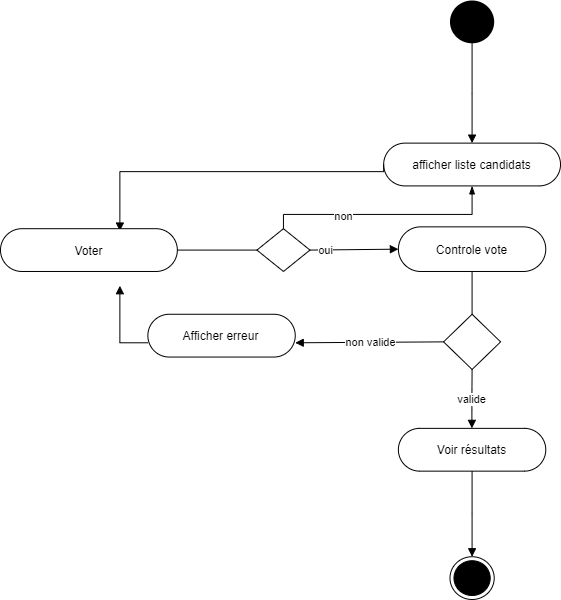

The diagram above was exported from draw.io. Its source (the exported page's mxGraphModel, read from the mxfile embedded in the PNG):
<mxGraphModel dx="2193" dy="983" grid="1" gridSize="10" guides="1" tooltips="1" connect="1" arrows="1" fold="1" page="1" pageScale="1" pageWidth="827" pageHeight="1169" math="0" shadow="0">
  <root>
    <mxCell id="0" />
    <mxCell id="1" parent="0" />
    <mxCell id="HtQGaKTDZmlAqkp0VzS8-3" value="" style="group" vertex="1" connectable="0" parent="1">
      <mxGeometry x="170" y="101" width="560" height="599" as="geometry" />
    </mxCell>
    <mxCell id="ROLbeMyRgWrk4m528cWM-2" value="" style="ellipse;fillColor=#000000;strokeColor=none;" parent="HtQGaKTDZmlAqkp0VzS8-3" vertex="1">
      <mxGeometry x="449.4736842105263" width="44.21052631578947" height="42.785714285714285" as="geometry" />
    </mxCell>
    <mxCell id="ROLbeMyRgWrk4m528cWM-3" value="" style="endArrow=none;html=1;rounded=0;edgeStyle=elbowEdgeStyle;elbow=vertical;startArrow=block;startFill=1;" parent="HtQGaKTDZmlAqkp0VzS8-3" edge="1">
      <mxGeometry width="50" height="50" relative="1" as="geometry">
        <mxPoint x="471.57894736842104" y="142.61904761904762" as="sourcePoint" />
        <mxPoint x="471.57894736842104" y="42.785714285714285" as="targetPoint" />
      </mxGeometry>
    </mxCell>
    <mxCell id="ROLbeMyRgWrk4m528cWM-4" value="afficher liste candidats" style="rounded=1;whiteSpace=wrap;html=1;arcSize=50;" parent="HtQGaKTDZmlAqkp0VzS8-3" vertex="1">
      <mxGeometry x="383.1578947368421" y="142.61904761904762" width="176.8421052631579" height="42.785714285714285" as="geometry" />
    </mxCell>
    <mxCell id="ROLbeMyRgWrk4m528cWM-5" value="" style="endArrow=none;html=1;rounded=0;edgeStyle=elbowEdgeStyle;elbow=vertical;startArrow=block;startFill=1;entryX=0;entryY=0.5;entryDx=0;entryDy=0;exitX=0.675;exitY=0.055;exitDx=0;exitDy=0;exitPerimeter=0;" parent="HtQGaKTDZmlAqkp0VzS8-3" source="ROLbeMyRgWrk4m528cWM-6" target="ROLbeMyRgWrk4m528cWM-4" edge="1">
      <mxGeometry width="50" height="50" relative="1" as="geometry">
        <mxPoint x="176.8421052631579" y="171.14285714285714" as="sourcePoint" />
        <mxPoint x="294.7368421052631" y="121.22619047619047" as="targetPoint" />
        <Array as="points">
          <mxPoint x="338.9473684210526" y="171.14285714285714" />
        </Array>
      </mxGeometry>
    </mxCell>
    <mxCell id="ROLbeMyRgWrk4m528cWM-6" value="Voter" style="rounded=1;whiteSpace=wrap;html=1;arcSize=50;" parent="HtQGaKTDZmlAqkp0VzS8-3" vertex="1">
      <mxGeometry y="228.19047619047618" width="176.8421052631579" height="42.785714285714285" as="geometry" />
    </mxCell>
    <mxCell id="ROLbeMyRgWrk4m528cWM-7" value="" style="endArrow=none;html=1;exitX=1;exitY=0.5;exitDx=0;exitDy=0;entryX=0;entryY=0.5;entryDx=0;entryDy=0;" parent="HtQGaKTDZmlAqkp0VzS8-3" source="ROLbeMyRgWrk4m528cWM-6" target="ROLbeMyRgWrk4m528cWM-8" edge="1">
      <mxGeometry width="50" height="50" relative="1" as="geometry">
        <mxPoint x="176.8421052631579" y="234.90783333333331" as="sourcePoint" />
        <mxPoint x="250.52631578947367" y="256.7142857142857" as="targetPoint" />
      </mxGeometry>
    </mxCell>
    <mxCell id="ROLbeMyRgWrk4m528cWM-8" value="" style="rhombus;whiteSpace=wrap;html=1;" parent="HtQGaKTDZmlAqkp0VzS8-3" vertex="1">
      <mxGeometry x="256.42105263157896" y="228.19047619047618" width="53.05263157894736" height="42.785714285714285" as="geometry" />
    </mxCell>
    <mxCell id="ROLbeMyRgWrk4m528cWM-12" value="" style="endArrow=blockThin;html=1;edgeStyle=elbowEdgeStyle;elbow=vertical;rounded=0;exitX=0.5;exitY=0;exitDx=0;exitDy=0;endFill=1;entryX=0.5;entryY=1;entryDx=0;entryDy=0;" parent="HtQGaKTDZmlAqkp0VzS8-3" source="ROLbeMyRgWrk4m528cWM-8" target="ROLbeMyRgWrk4m528cWM-4" edge="1">
      <mxGeometry width="50" height="50" relative="1" as="geometry">
        <mxPoint x="294.7368421052631" y="208.2238095238095" as="sourcePoint" />
        <mxPoint x="427.36842105263156" y="208.2238095238095" as="targetPoint" />
        <Array as="points">
          <mxPoint x="368.4210526315789" y="213.92857142857142" />
          <mxPoint x="309.4736842105263" y="199.66666666666666" />
        </Array>
      </mxGeometry>
    </mxCell>
    <mxCell id="ROLbeMyRgWrk4m528cWM-24" value="non" style="edgeLabel;html=1;align=center;verticalAlign=middle;resizable=0;points=[];" parent="ROLbeMyRgWrk4m528cWM-12" vertex="1" connectable="0">
      <mxGeometry x="-0.3599" y="-1" relative="1" as="geometry">
        <mxPoint as="offset" />
      </mxGeometry>
    </mxCell>
    <mxCell id="ROLbeMyRgWrk4m528cWM-15" value="" style="endArrow=block;html=1;exitX=1;exitY=0.5;exitDx=0;exitDy=0;entryX=0;entryY=0.5;entryDx=0;entryDy=0;endFill=1;" parent="HtQGaKTDZmlAqkp0VzS8-3" source="ROLbeMyRgWrk4m528cWM-8" target="ROLbeMyRgWrk4m528cWM-16" edge="1">
      <mxGeometry width="50" height="50" relative="1" as="geometry">
        <mxPoint x="324.2105263157894" y="256.25790476190474" as="sourcePoint" />
        <mxPoint x="403.7894736842105" y="255.33801190476194" as="targetPoint" />
      </mxGeometry>
    </mxCell>
    <mxCell id="ROLbeMyRgWrk4m528cWM-25" value="oui" style="edgeLabel;html=1;align=center;verticalAlign=middle;resizable=0;points=[];" parent="ROLbeMyRgWrk4m528cWM-15" vertex="1" connectable="0">
      <mxGeometry x="-0.6525" relative="1" as="geometry">
        <mxPoint as="offset" />
      </mxGeometry>
    </mxCell>
    <mxCell id="ROLbeMyRgWrk4m528cWM-16" value="Controle vote" style="rounded=1;whiteSpace=wrap;html=1;arcSize=50;" parent="HtQGaKTDZmlAqkp0VzS8-3" vertex="1">
      <mxGeometry x="397.8947368421052" y="226.3506904761905" width="147.36842105263156" height="44.625499999999995" as="geometry" />
    </mxCell>
    <mxCell id="ROLbeMyRgWrk4m528cWM-17" value="" style="endArrow=none;html=1;entryX=0.5;entryY=1;entryDx=0;entryDy=0;" parent="HtQGaKTDZmlAqkp0VzS8-3" target="ROLbeMyRgWrk4m528cWM-16" edge="1">
      <mxGeometry width="50" height="50" relative="1" as="geometry">
        <mxPoint x="471.57894736842104" y="313.76190476190476" as="sourcePoint" />
        <mxPoint x="515.7894736842105" y="299.5" as="targetPoint" />
      </mxGeometry>
    </mxCell>
    <mxCell id="ROLbeMyRgWrk4m528cWM-18" value="" style="rhombus;whiteSpace=wrap;html=1;" parent="HtQGaKTDZmlAqkp0VzS8-3" vertex="1">
      <mxGeometry x="443.06315789473683" y="313.76190476190476" width="57.04631578947369" height="55.20783333333333" as="geometry" />
    </mxCell>
    <mxCell id="ROLbeMyRgWrk4m528cWM-19" value="non valide" style="endArrow=block;html=1;endFill=1;exitX=0;exitY=0.5;exitDx=0;exitDy=0;" parent="HtQGaKTDZmlAqkp0VzS8-3" source="ROLbeMyRgWrk4m528cWM-18" edge="1">
      <mxGeometry width="50" height="50" relative="1" as="geometry">
        <mxPoint x="442.10526315789474" y="342.2857142857143" as="sourcePoint" />
        <mxPoint x="294.7368421052631" y="342.2857142857143" as="targetPoint" />
      </mxGeometry>
    </mxCell>
    <mxCell id="ROLbeMyRgWrk4m528cWM-21" value="" style="endArrow=block;html=1;endFill=1;rounded=0;edgeStyle=elbowEdgeStyle;elbow=vertical;" parent="HtQGaKTDZmlAqkp0VzS8-3" edge="1">
      <mxGeometry width="50" height="50" relative="1" as="geometry">
        <mxPoint x="147.36842105263156" y="342.0004761904762" as="sourcePoint" />
        <mxPoint x="119.36842105263158" y="285.23809523809524" as="targetPoint" />
        <Array as="points">
          <mxPoint x="119.36842105263158" y="342.2857142857143" />
        </Array>
      </mxGeometry>
    </mxCell>
    <mxCell id="ROLbeMyRgWrk4m528cWM-22" value="valide" style="endArrow=block;html=1;endFill=1;exitX=0.5;exitY=1;exitDx=0;exitDy=0;" parent="HtQGaKTDZmlAqkp0VzS8-3" source="ROLbeMyRgWrk4m528cWM-18" edge="1">
      <mxGeometry width="50" height="50" relative="1" as="geometry">
        <mxPoint x="471.57894736842104" y="370.8095238095238" as="sourcePoint" />
        <mxPoint x="471.40210526315786" y="427.85714285714283" as="targetPoint" />
        <Array as="points">
          <mxPoint x="471.40210526315786" y="399.3333333333333" />
        </Array>
      </mxGeometry>
    </mxCell>
    <mxCell id="ROLbeMyRgWrk4m528cWM-23" value="Voir résultats" style="rounded=1;whiteSpace=wrap;html=1;arcSize=50;" parent="HtQGaKTDZmlAqkp0VzS8-3" vertex="1">
      <mxGeometry x="397.8947368421052" y="427.85714285714283" width="147.36842105263156" height="42.785714285714285" as="geometry" />
    </mxCell>
    <mxCell id="ROLbeMyRgWrk4m528cWM-26" value="" style="endArrow=none;html=1;rounded=0;edgeStyle=elbowEdgeStyle;elbow=vertical;startArrow=block;startFill=1;entryX=0.5;entryY=1;entryDx=0;entryDy=0;" parent="HtQGaKTDZmlAqkp0VzS8-3" edge="1" target="ROLbeMyRgWrk4m528cWM-23">
      <mxGeometry width="50" height="50" relative="1" as="geometry">
        <mxPoint x="471.57894736842104" y="556.2142857142857" as="sourcePoint" />
        <mxPoint x="471.2252631578947" y="484.90476190476187" as="targetPoint" />
      </mxGeometry>
    </mxCell>
    <mxCell id="ROLbeMyRgWrk4m528cWM-27" value="" style="ellipse;html=1;shape=endState;fillColor=#000000;strokeColor=#000000;" parent="HtQGaKTDZmlAqkp0VzS8-3" vertex="1">
      <mxGeometry x="449.48842105263157" y="556.2142857142857" width="44.21052631578947" height="42.785714285714285" as="geometry" />
    </mxCell>
    <mxCell id="HtQGaKTDZmlAqkp0VzS8-2" value="Afficher erreur" style="rounded=1;whiteSpace=wrap;html=1;arcSize=50;" vertex="1" parent="HtQGaKTDZmlAqkp0VzS8-3">
      <mxGeometry x="147.36842105263156" y="313.76190476190476" width="147.36842105263156" height="42.785714285714285" as="geometry" />
    </mxCell>
  </root>
</mxGraphModel>